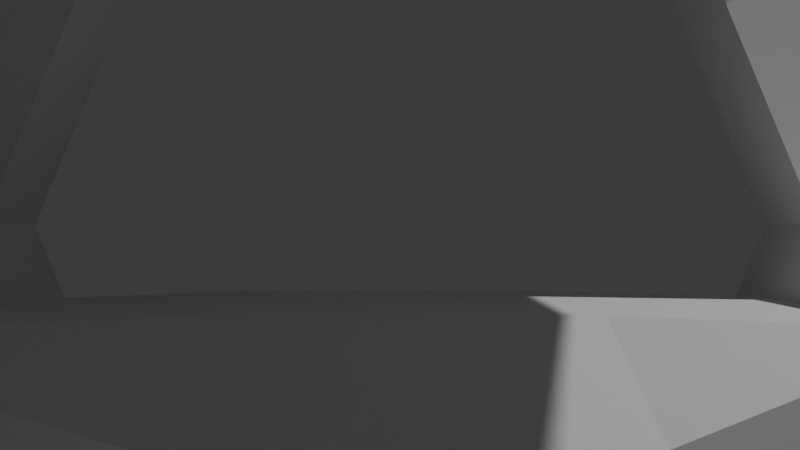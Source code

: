 # Source: cockpit.blend  (saved by Blender 5.0.119; exported with 4.5.12 LTS)
import bpy
from mathutils import Matrix  # noqa: F401  (used for matrix-valued properties, if any)

bpy.ops.wm.read_factory_settings(use_empty=True)
scene = bpy.context.scene
scene.name = 'Scene'

# ---- collections
col_collection = bpy.data.collections.new('Collection'); scene.collection.children.link(col_collection)

# ---- world
world_world = bpy.data.worlds.new('World'); scene.world = world_world
world_world.use_nodes = True; world_world.node_tree.nodes.clear()
_N = world_world.node_tree.nodes; _L = world_world.node_tree.links
n0 = _N.new('ShaderNodeOutputWorld'); n0.name = 'World Output'; n0.location = (200, 100)
n1 = _N.new('ShaderNodeBackground'); n1.name = 'Background'; n1.location = (-200, 100)
n1.inputs[0].default_value = (0.05088, 0.05088, 0.05088, 1.0)
_L.new(n1.outputs[0], n0.inputs[0])
n0.is_active_output = True
world_world.color = (0.05088, 0.05088, 0.05088)
world_world.sun_shadow_jitter_overblur = 0.0

# ---- cameras
cam_camera = bpy.data.cameras.new('Camera')
cam_camera.clip_end = 100.0
cam_camera.ortho_scale = 7.314

# ---- lights
light_light = bpy.data.lights.new('Light', 'POINT')
light_light.energy = 1000.0
light_light.shadow_soft_size = 0.1

# ---- meshes
me_cylinder = bpy.data.meshes.new('Cylinder')
me_cylinder.from_pydata([(-4.441e-16, 2.893, 1.0), (-4.441e-16, -1.0, 1.0), (0.7071, 2.893, 0.7071), (0.7071, -1.0, 0.7071), (1.0, 2.893, 0.0), (1.0, -1.0, 0.0), (0.7071, 2.893, -0.7071), (0.7071, -1.0, -0.7071), (-4.441e-16, 2.893, -1.0), (-4.441e-16, -1.0, -1.0), (-0.7071, 2.893, -0.7071), (-0.7071, -1.0, -0.7071), (-1.0, 2.893, 0.0), (-1.0, -1.0, 0.0), (-0.7071, 2.893, 0.7071), (-0.7071, -1.0, 0.7071), (-1.514e-09, 2.994, 1.102), (-1.514e-09, -1.102, 1.102), (0.779, 2.994, 0.779), (0.779, -1.102, 0.779), (1.102, 2.994, -1.514e-09), (1.102, -1.102, -1.514e-09), (0.779, 2.994, -0.779), (0.779, -1.102, -0.779), (-1.514e-09, 2.994, -1.102), (-1.514e-09, -1.102, -1.102), (-0.779, 2.994, -0.779), (-0.779, -1.102, -0.779), (-1.102, 2.994, -1.514e-09), (-1.102, -1.102, -1.514e-09), (-0.779, 2.994, 0.779), (-0.779, -1.102, 0.779), (-1.44e-09, 2.65, 0.8712), (0.616, 2.65, 0.616), (0.8712, 2.65, 4.319e-09), (0.616, 2.65, -0.616), (-1.44e-09, 2.65, -0.8712), (-0.616, 2.65, -0.616), (-0.8712, 2.65, 4.319e-09), (-0.616, 2.65, 0.616), (-1.44e-09, 2.424, 0.8712), (0.616, 2.424, 0.616), (0.8712, 2.424, 4.319e-09), (0.616, 2.424, -0.616), (-1.44e-09, 2.424, -0.8712), (-0.616, 2.424, -0.616), (-0.8712, 2.424, 4.319e-09), (-0.616, 2.424, 0.616), (0.6513, -0.7796, 0.5938), (0.8806, -0.7796, 0.04024), (0.8621, 2.328, 0.03061), (0.6328, 2.328, 0.5842), (0.8193, -0.7796, 0.6814), (0.8193, 2.328, 0.6814), (1.049, -0.7796, 0.1278), (1.049, 2.328, 0.1278), (-0.8806, -0.7072, 0.04024), (-0.6513, -0.7072, 0.5938), (-0.8621, 2.328, 0.03061), (-0.6328, 2.328, 0.5842), (-1.049, -0.7072, 0.1278), (-0.8193, -0.7072, 0.6814), (-1.049, 2.328, 0.1278), (-0.8193, 2.328, 0.6814)], [], [(40, 1, 3, 41), (50, 42, 41, 51), (48, 51, 41, 3, 5, 42, 50, 49), (42, 5, 7, 43), (43, 7, 9, 44), (44, 9, 11, 45), (45, 11, 13, 46), (55, 53, 18, 20), (52, 54, 55, 20, 21, 19, 18, 53), (47, 46, 58, 59), (58, 46, 13, 15, 47, 59, 57, 56), (47, 15, 1, 40), (16, 18, 19, 17), (20, 22, 23, 21), (22, 24, 25, 23), (24, 26, 27, 25), (26, 28, 29, 27), (62, 60, 61, 63, 30, 31, 29, 28), (30, 63, 62, 28), (30, 16, 17, 31), (19, 21, 5, 3), (21, 23, 7, 5), (23, 25, 9, 7), (25, 27, 11, 9), (27, 29, 13, 11), (29, 31, 15, 13), (31, 17, 1, 15), (17, 19, 3, 1), (16, 30, 14, 0), (30, 28, 12, 14), (28, 26, 10, 12), (26, 24, 8, 10), (24, 22, 6, 8), (22, 20, 4, 6), (20, 18, 2, 4), (18, 16, 0, 2), (14, 39, 32, 0), (12, 38, 39, 14), (10, 37, 38, 12), (8, 36, 37, 10), (6, 35, 36, 8), (4, 34, 35, 6), (2, 33, 34, 4), (0, 32, 33, 2), (39, 47, 40, 32), (38, 46, 47, 39), (37, 45, 46, 38), (36, 44, 45, 37), (35, 43, 44, 36), (34, 42, 43, 35), (33, 41, 42, 34), (32, 40, 41, 33), (53, 55, 50, 51), (54, 52, 48, 49), (50, 55, 54, 49), (51, 48, 52, 53), (62, 63, 59, 58), (57, 61, 60, 56), (56, 60, 62, 58), (57, 59, 63, 61)])
_uv = me_cylinder.uv_layers.new(name='UVMap')
_uv.uv.foreach_set('vector', [1.0, 0.5624, 1.0, 1.0, 0.875, 1.0, 0.875, 0.5624, 0.7561, 0.5747, 0.75, 0.5624, 0.875, 0.5624, 0.8681, 0.5747, 0.867, 0.651, 0.8681, 0.5747, 0.875, 0.5624, 0.875, 1.0, 0.75, 1.0, 0.75, 0.5624, 0.7561, 0.5747, 0.7579, 0.651, 0.75, 0.5624, 0.75, 1.0, 0.625, 1.0, 0.625, 0.5624, 0.625, 0.5624, 0.625, 1.0, 0.5, 1.0, 0.5, 0.5624, 0.5, 0.5624, 0.5, 1.0, 0.375, 1.0, 0.375, 0.5624, 0.375, 0.5624, 0.375, 1.0, 0.25, 1.0, 0.25, 0.5624, 0.7705, 0.5814, 0.8594, 0.5814, 0.875, 0.5, 0.75, 0.5, 0.8594, 0.6542, 0.7705, 0.6542, 0.7705, 0.5814, 0.75, 0.5, 0.75, 1.0, 0.875, 1.0, 0.875, 0.5, 0.8594, 0.5814, 0.125, 0.5624, 0.25, 0.5624, 0.2439, 0.5747, 0.1319, 0.5747, 0.2439, 0.5747, 0.25, 0.5624, 0.25, 1.0, 0.125, 1.0, 0.125, 0.5624, 0.1319, 0.5747, 0.133, 0.651, 0.2421, 0.651, 0.125, 0.5624, 0.125, 1.0, 0.0, 1.0, 0.0, 0.5624, 1.0, 0.5, 0.875, 0.5, 0.875, 1.0, 1.0, 1.0, 0.75, 0.5, 0.625, 0.5, 0.625, 1.0, 0.75, 1.0, 0.625, 0.5, 0.5, 0.5, 0.5, 1.0, 0.625, 1.0, 0.5, 0.5, 0.375, 0.5, 0.375, 1.0, 0.5, 1.0, 0.375, 0.5, 0.25, 0.5, 0.25, 1.0, 0.375, 1.0, 0.2295, 0.5814, 0.2295, 0.6542, 0.1406, 0.6542, 0.1406, 0.5814, 0.125, 0.5, 0.125, 1.0, 0.25, 1.0, 0.25, 0.5, 0.125, 0.5, 0.1406, 0.5814, 0.2295, 0.5814, 0.25, 0.5, 0.125, 0.5, 0.0, 0.5, 0.0, 1.0, 0.125, 1.0, 0.875, 1.0, 0.75, 1.0, 0.75, 1.0, 0.875, 1.0, 0.75, 1.0, 0.625, 1.0, 0.625, 1.0, 0.75, 1.0, 0.625, 1.0, 0.5, 1.0, 0.5, 1.0, 0.625, 1.0, 0.5, 1.0, 0.375, 1.0, 0.375, 1.0, 0.5, 1.0, 0.375, 1.0, 0.25, 1.0, 0.25, 1.0, 0.375, 1.0, 0.25, 1.0, 0.125, 1.0, 0.125, 1.0, 0.25, 1.0, 0.125, 1.0, 0.0, 1.0, 0.0, 1.0, 0.125, 1.0, 1.0, 1.0, 0.875, 1.0, 0.875, 1.0, 1.0, 1.0, 0.0, 0.5, 0.125, 0.5, 0.125, 0.5, 0.0, 0.5, 0.125, 0.5, 0.25, 0.5, 0.25, 0.5, 0.125, 0.5, 0.25, 0.5, 0.375, 0.5, 0.375, 0.5, 0.25, 0.5, 0.375, 0.5, 0.5, 0.5, 0.5, 0.5, 0.375, 0.5, 0.5, 0.5, 0.625, 0.5, 0.625, 0.5, 0.5, 0.5, 0.625, 0.5, 0.75, 0.5, 0.75, 0.5, 0.625, 0.5, 0.75, 0.5, 0.875, 0.5, 0.875, 0.5, 0.75, 0.5, 0.875, 0.5, 1.0, 0.5, 1.0, 0.5, 0.875, 0.5, 0.125, 0.5, 0.125, 0.5291, 0.0, 0.5291, 0.0, 0.5, 0.25, 0.5, 0.25, 0.5291, 0.125, 0.5291, 0.125, 0.5, 0.375, 0.5, 0.375, 0.5291, 0.25, 0.5291, 0.25, 0.5, 0.5, 0.5, 0.5, 0.5291, 0.375, 0.5291, 0.375, 0.5, 0.625, 0.5, 0.625, 0.5291, 0.5, 0.5291, 0.5, 0.5, 0.75, 0.5, 0.75, 0.5291, 0.625, 0.5291, 0.625, 0.5, 0.875, 0.5, 0.875, 0.5291, 0.75, 0.5291, 0.75, 0.5, 1.0, 0.5, 1.0, 0.5291, 0.875, 0.5291, 0.875, 0.5, 0.125, 0.5291, 0.125, 0.5624, 0.0, 0.5624, 0.0, 0.5291, 0.25, 0.5291, 0.25, 0.5624, 0.125, 0.5624, 0.125, 0.5291, 0.375, 0.5291, 0.375, 0.5624, 0.25, 0.5624, 0.25, 0.5291, 0.5, 0.5291, 0.5, 0.5624, 0.375, 0.5624, 0.375, 0.5291, 0.625, 0.5291, 0.625, 0.5624, 0.5, 0.5624, 0.5, 0.5291, 0.75, 0.5291, 0.75, 0.5624, 0.625, 0.5624, 0.625, 0.5291, 0.875, 0.5291, 0.875, 0.5624, 0.75, 0.5624, 0.75, 0.5291, 1.0, 0.5291, 1.0, 0.5624, 0.875, 0.5624, 0.875, 0.5291, 0.625, 0.3993, 0.375, 0.3773, 0.375, 0.2892, 0.625, 0.3112, 0.375, 0.8727, 0.625, 0.8507, 0.625, 0.9301, 0.375, 0.9521, 0.1642, 0.5, 0.2523, 0.5, 0.2523, 0.75, 0.1729, 0.75, 0.8138, 0.5, 0.8051, 0.75, 0.7257, 0.75, 0.7257, 0.5, 0.375, 0.3727, 0.625, 0.3507, 0.625, 0.4388, 0.375, 0.4608, 0.625, 0.8199, 0.625, 0.8993, 0.375, 0.8773, 0.375, 0.7979, 0.3271, 0.75, 0.2477, 0.75, 0.2477, 0.5, 0.3358, 0.5, 0.6949, 0.75, 0.6862, 0.5, 0.7743, 0.5, 0.7743, 0.75])
me_cylinder.update()
me_cube_001 = bpy.data.meshes.new('Cube.001')
me_cube_001.from_pydata([(-1.0, -1.726, 0.6051), (-1.0, -0.4432, 1.0), (-1.0, 1.557, -1.0), (-1.0, 1.557, 1.0), (1.0, -1.726, 0.6051), (1.0, -0.4432, 1.0), (1.0, 1.557, -1.0), (1.0, 1.557, 1.0), (-2.599, 0.5223, -1.0), (-2.599, -1.478, -1.0), (-2.599, -1.478, 1.0), (-2.599, 0.5223, 1.0), (2.38, 0.8144, 1.0), (2.38, 0.8144, -1.0), (2.38, -1.186, -1.0), (2.38, -1.186, 1.0)], [], [(3, 2, 8, 11), (2, 3, 7, 6), (7, 5, 15, 12), (4, 5, 1, 0), (2, 6, 4, 0), (7, 3, 1, 5), (9, 10, 11, 8), (0, 1, 10, 9), (1, 3, 11, 10), (2, 0, 9, 8), (13, 12, 15, 14), (6, 7, 12, 13), (5, 4, 14, 15), (4, 6, 13, 14)])
_uv = me_cube_001.uv_layers.new(name='UVMap')
_uv.uv.foreach_set('vector', [0.625, 0.25, 0.375, 0.25, 0.375, 0.25, 0.625, 0.25, 0.375, 0.25, 0.625, 0.25, 0.625, 0.5, 0.375, 0.5, 0.625, 0.5, 0.625, 0.75, 0.625, 0.75, 0.625, 0.5, 0.375, 0.75, 0.625, 0.75, 0.625, 1.0, 0.375, 1.0, 0.125, 0.5, 0.375, 0.5, 0.375, 0.75, 0.125, 0.75, 0.625, 0.5, 0.875, 0.5, 0.875, 0.75, 0.625, 0.75, 0.375, 0.0, 0.625, 0.0, 0.625, 0.25, 0.375, 0.25, 0.375, 1.0, 0.625, 1.0, 0.625, 1.0, 0.375, 1.0, 0.875, 0.75, 0.875, 0.5, 0.875, 0.5, 0.875, 0.75, 0.125, 0.5, 0.125, 0.75, 0.125, 0.75, 0.125, 0.5, 0.375, 0.5, 0.625, 0.5, 0.625, 0.75, 0.375, 0.75, 0.375, 0.5, 0.625, 0.5, 0.625, 0.5, 0.375, 0.5, 0.625, 0.75, 0.375, 0.75, 0.375, 0.75, 0.625, 0.75, 0.375, 0.75, 0.375, 0.5, 0.375, 0.5, 0.375, 0.75])
me_cube_001.update()

# ---- objects
ob_light = bpy.data.objects.new('Light', light_light)
ob_camera = bpy.data.objects.new('Camera', cam_camera)
ob_cylinder = bpy.data.objects.new('Cylinder', me_cylinder)
ob_cube = bpy.data.objects.new('Cube', me_cube_001)

# ---- transforms, parenting, visibility, modifiers, constraints
ob_light.location = (4.076, 1.005, 5.904)
ob_light.rotation_euler = (0.6503, 0.05522, 1.866)
ob_light.lock_rotations_4d = False
ob_light.empty_display_type = 'ARROWS'
ob_light.color = (0.0, 0.0, 0.0, 0.0)
ob_light.lineart.crease_threshold = 0.0
ob_camera.location = (0.0, 0.0, 0.0)
ob_camera.rotation_euler = (1.571, -0.0, 0.0)
ob_camera.lock_rotations_4d = False
ob_camera.empty_display_type = 'ARROWS'
ob_camera.color = (0.0, 0.0, 0.0, 0.0)
ob_camera.display_type = 'WIRE'
ob_camera.lineart.crease_threshold = 0.0
ob_cylinder.location = (0.0, 0.0, 0.0)
ob_cube.location = (0.0, 2.116, -0.521)
ob_cube.scale = (0.3621, 0.3621, 0.3621)

# ---- collection membership
col_collection.objects.link(ob_light)
col_collection.objects.link(ob_camera)
col_collection.objects.link(ob_cylinder)
col_collection.objects.link(ob_cube)

# ---- scene / render settings (as saved in the file)
scene.camera = ob_camera
scene.frame_start = 1; scene.frame_end = 250; scene.frame_set(1)
scene.render.engine = 'BLENDER_EEVEE_NEXT'
scene.render.bake_bias = 0.0
scene.render.bake_samples = 0
scene.cycles.sampling_pattern = 'TABULATED_SOBOL'
scene.eevee.use_volume_custom_range = False
bpy.context.view_layer.update()
